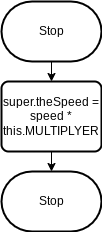

The diagram above was exported from draw.io. Its source (the exported page's mxGraphModel, read from the mxfile embedded in the PNG):
<mxGraphModel dx="300" dy="526" grid="1" gridSize="10" guides="1" tooltips="1" connect="1" arrows="1" fold="1" page="1" pageScale="1" pageWidth="827" pageHeight="1169" math="0" shadow="0">
  <root>
    <mxCell id="0" />
    <mxCell id="1" parent="0" />
    <mxCell id="4" style="edgeStyle=none;html=1;entryX=0.5;entryY=0;entryDx=0;entryDy=0;" edge="1" parent="1" source="2" target="3">
      <mxGeometry relative="1" as="geometry" />
    </mxCell>
    <mxCell id="2" value="Stop" style="strokeWidth=2;html=1;shape=mxgraph.flowchart.terminator;whiteSpace=wrap;" vertex="1" parent="1">
      <mxGeometry x="80" y="90" width="100" height="60" as="geometry" />
    </mxCell>
    <mxCell id="6" style="edgeStyle=none;html=1;" edge="1" parent="1" source="3" target="5">
      <mxGeometry relative="1" as="geometry" />
    </mxCell>
    <mxCell id="3" value="super.theSpeed = speed * this.MULTIPLYER" style="rounded=1;whiteSpace=wrap;html=1;absoluteArcSize=1;arcSize=14;strokeWidth=2;" vertex="1" parent="1">
      <mxGeometry x="80" y="170" width="100" height="70" as="geometry" />
    </mxCell>
    <mxCell id="5" value="Stop" style="strokeWidth=2;html=1;shape=mxgraph.flowchart.terminator;whiteSpace=wrap;" vertex="1" parent="1">
      <mxGeometry x="80" y="260" width="100" height="60" as="geometry" />
    </mxCell>
  </root>
</mxGraphModel>